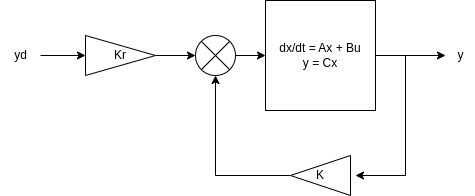

The diagram above was exported from draw.io. Its source (the exported page's mxGraphModel, read from the mxfile embedded in the PNG):
<mxGraphModel dx="1364" dy="771" grid="1" gridSize="10" guides="1" tooltips="1" connect="1" arrows="1" fold="1" page="1" pageScale="1" pageWidth="1100" pageHeight="850" background="none" math="0" shadow="0">
  <root>
    <mxCell id="0" />
    <mxCell id="1" parent="0" />
    <mxCell id="2a7MsCnCOsZAmI39_6dw-7" style="edgeStyle=orthogonalEdgeStyle;rounded=0;orthogonalLoop=1;jettySize=auto;html=1;entryX=0;entryY=0.5;entryDx=0;entryDy=0;" edge="1" parent="1" source="2a7MsCnCOsZAmI39_6dw-1" target="2a7MsCnCOsZAmI39_6dw-5">
      <mxGeometry relative="1" as="geometry" />
    </mxCell>
    <mxCell id="2a7MsCnCOsZAmI39_6dw-1" value="Kr" style="triangle;whiteSpace=wrap;html=1;" vertex="1" parent="1">
      <mxGeometry x="210" y="400" width="70" height="40" as="geometry" />
    </mxCell>
    <mxCell id="2a7MsCnCOsZAmI39_6dw-9" style="edgeStyle=orthogonalEdgeStyle;rounded=0;orthogonalLoop=1;jettySize=auto;html=1;exitX=1;exitY=0.5;exitDx=0;exitDy=0;" edge="1" parent="1" source="2a7MsCnCOsZAmI39_6dw-2" target="2a7MsCnCOsZAmI39_6dw-8">
      <mxGeometry relative="1" as="geometry" />
    </mxCell>
    <mxCell id="2a7MsCnCOsZAmI39_6dw-2" value="dx/dt = Ax + Bu&lt;br&gt;y = Cx" style="whiteSpace=wrap;html=1;aspect=fixed;" vertex="1" parent="1">
      <mxGeometry x="390" y="365" width="110" height="110" as="geometry" />
    </mxCell>
    <mxCell id="2a7MsCnCOsZAmI39_6dw-11" style="edgeStyle=orthogonalEdgeStyle;rounded=0;orthogonalLoop=1;jettySize=auto;html=1;exitX=1;exitY=0.5;exitDx=0;exitDy=0;entryX=0.5;entryY=1;entryDx=0;entryDy=0;" edge="1" parent="1" source="2a7MsCnCOsZAmI39_6dw-3" target="2a7MsCnCOsZAmI39_6dw-5">
      <mxGeometry relative="1" as="geometry" />
    </mxCell>
    <mxCell id="2a7MsCnCOsZAmI39_6dw-3" value="K" style="triangle;whiteSpace=wrap;html=1;direction=west;" vertex="1" parent="1">
      <mxGeometry x="415" y="520" width="60" height="40" as="geometry" />
    </mxCell>
    <mxCell id="2a7MsCnCOsZAmI39_6dw-6" style="edgeStyle=orthogonalEdgeStyle;rounded=0;orthogonalLoop=1;jettySize=auto;html=1;exitX=1;exitY=0.5;exitDx=0;exitDy=0;entryX=0;entryY=0.5;entryDx=0;entryDy=0;" edge="1" parent="1" source="2a7MsCnCOsZAmI39_6dw-5" target="2a7MsCnCOsZAmI39_6dw-2">
      <mxGeometry relative="1" as="geometry" />
    </mxCell>
    <mxCell id="2a7MsCnCOsZAmI39_6dw-5" value="" style="shape=sumEllipse;perimeter=ellipsePerimeter;whiteSpace=wrap;html=1;backgroundOutline=1;" vertex="1" parent="1">
      <mxGeometry x="320" y="400" width="40" height="40" as="geometry" />
    </mxCell>
    <mxCell id="2a7MsCnCOsZAmI39_6dw-8" value="y" style="text;html=1;align=center;verticalAlign=middle;resizable=0;points=[];autosize=1;strokeColor=none;fillColor=none;" vertex="1" parent="1">
      <mxGeometry x="570" y="405" width="30" height="30" as="geometry" />
    </mxCell>
    <mxCell id="2a7MsCnCOsZAmI39_6dw-10" value="" style="endArrow=classic;html=1;rounded=0;" edge="1" parent="1">
      <mxGeometry width="50" height="50" relative="1" as="geometry">
        <mxPoint x="530" y="420" as="sourcePoint" />
        <mxPoint x="480" y="540" as="targetPoint" />
        <Array as="points">
          <mxPoint x="530" y="540" />
        </Array>
      </mxGeometry>
    </mxCell>
    <mxCell id="2a7MsCnCOsZAmI39_6dw-13" value="" style="edgeStyle=orthogonalEdgeStyle;rounded=0;orthogonalLoop=1;jettySize=auto;html=1;" edge="1" parent="1" source="2a7MsCnCOsZAmI39_6dw-12" target="2a7MsCnCOsZAmI39_6dw-1">
      <mxGeometry relative="1" as="geometry" />
    </mxCell>
    <mxCell id="2a7MsCnCOsZAmI39_6dw-12" value="yd" style="text;html=1;align=center;verticalAlign=middle;resizable=0;points=[];autosize=1;strokeColor=none;fillColor=none;" vertex="1" parent="1">
      <mxGeometry x="125" y="405" width="40" height="30" as="geometry" />
    </mxCell>
  </root>
</mxGraphModel>